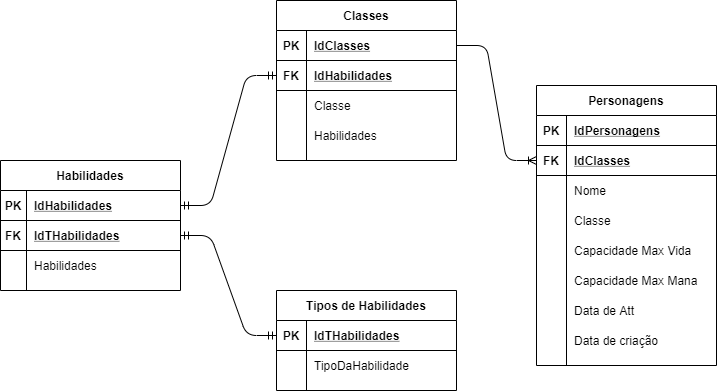

The diagram above was exported from draw.io. Its source (the exported page's mxGraphModel, read from the mxfile embedded in the PNG):
<mxGraphModel dx="1086" dy="806" grid="1" gridSize="10" guides="1" tooltips="1" connect="1" arrows="1" fold="1" page="1" pageScale="1" pageWidth="827" pageHeight="1169" math="0" shadow="0">
  <root>
    <mxCell id="0" />
    <mxCell id="1" parent="0" />
    <mxCell id="ESHjfUylciRahEhTxr5u-1" value="Tipos de Habilidades" style="shape=table;startSize=30;container=1;collapsible=1;childLayout=tableLayout;fixedRows=1;rowLines=0;fontStyle=1;align=center;resizeLast=1;" parent="1" vertex="1">
      <mxGeometry x="332" y="430" width="180" height="100" as="geometry" />
    </mxCell>
    <mxCell id="ESHjfUylciRahEhTxr5u-2" value="" style="shape=partialRectangle;collapsible=0;dropTarget=0;pointerEvents=0;fillColor=none;top=0;left=0;bottom=1;right=0;points=[[0,0.5],[1,0.5]];portConstraint=eastwest;" parent="ESHjfUylciRahEhTxr5u-1" vertex="1">
      <mxGeometry y="30" width="180" height="30" as="geometry" />
    </mxCell>
    <mxCell id="ESHjfUylciRahEhTxr5u-3" value="PK" style="shape=partialRectangle;connectable=0;fillColor=none;top=0;left=0;bottom=0;right=0;fontStyle=1;overflow=hidden;" parent="ESHjfUylciRahEhTxr5u-2" vertex="1">
      <mxGeometry width="30" height="30" as="geometry" />
    </mxCell>
    <mxCell id="ESHjfUylciRahEhTxr5u-4" value="IdTHabilidades" style="shape=partialRectangle;connectable=0;fillColor=none;top=0;left=0;bottom=0;right=0;align=left;spacingLeft=6;fontStyle=5;overflow=hidden;" parent="ESHjfUylciRahEhTxr5u-2" vertex="1">
      <mxGeometry x="30" width="150" height="30" as="geometry" />
    </mxCell>
    <mxCell id="ESHjfUylciRahEhTxr5u-5" value="" style="shape=partialRectangle;collapsible=0;dropTarget=0;pointerEvents=0;fillColor=none;top=0;left=0;bottom=0;right=0;points=[[0,0.5],[1,0.5]];portConstraint=eastwest;" parent="ESHjfUylciRahEhTxr5u-1" vertex="1">
      <mxGeometry y="60" width="180" height="30" as="geometry" />
    </mxCell>
    <mxCell id="ESHjfUylciRahEhTxr5u-6" value="" style="shape=partialRectangle;connectable=0;fillColor=none;top=0;left=0;bottom=0;right=0;editable=1;overflow=hidden;" parent="ESHjfUylciRahEhTxr5u-5" vertex="1">
      <mxGeometry width="30" height="30" as="geometry" />
    </mxCell>
    <mxCell id="ESHjfUylciRahEhTxr5u-7" value="TipoDaHabilidade" style="shape=partialRectangle;connectable=0;fillColor=none;top=0;left=0;bottom=0;right=0;align=left;spacingLeft=6;overflow=hidden;" parent="ESHjfUylciRahEhTxr5u-5" vertex="1">
      <mxGeometry x="30" width="150" height="30" as="geometry" />
    </mxCell>
    <mxCell id="ESHjfUylciRahEhTxr5u-17" value="Habilidades" style="shape=table;startSize=30;container=1;collapsible=1;childLayout=tableLayout;fixedRows=1;rowLines=0;fontStyle=1;align=center;resizeLast=1;" parent="1" vertex="1">
      <mxGeometry x="56" y="300" width="180" height="130" as="geometry" />
    </mxCell>
    <mxCell id="ESHjfUylciRahEhTxr5u-18" value="" style="shape=partialRectangle;collapsible=0;dropTarget=0;pointerEvents=0;fillColor=none;top=0;left=0;bottom=1;right=0;points=[[0,0.5],[1,0.5]];portConstraint=eastwest;" parent="ESHjfUylciRahEhTxr5u-17" vertex="1">
      <mxGeometry y="30" width="180" height="30" as="geometry" />
    </mxCell>
    <mxCell id="ESHjfUylciRahEhTxr5u-19" value="PK" style="shape=partialRectangle;connectable=0;fillColor=none;top=0;left=0;bottom=0;right=0;fontStyle=1;overflow=hidden;" parent="ESHjfUylciRahEhTxr5u-18" vertex="1">
      <mxGeometry width="26" height="30" as="geometry" />
    </mxCell>
    <mxCell id="ESHjfUylciRahEhTxr5u-20" value="IdHabilidades" style="shape=partialRectangle;connectable=0;fillColor=none;top=0;left=0;bottom=0;right=0;align=left;spacingLeft=6;fontStyle=5;overflow=hidden;" parent="ESHjfUylciRahEhTxr5u-18" vertex="1">
      <mxGeometry x="26" width="154" height="30" as="geometry" />
    </mxCell>
    <mxCell id="ESHjfUylciRahEhTxr5u-33" value="" style="shape=partialRectangle;collapsible=0;dropTarget=0;pointerEvents=0;fillColor=none;top=0;left=0;bottom=1;right=0;points=[[0,0.5],[1,0.5]];portConstraint=eastwest;" parent="ESHjfUylciRahEhTxr5u-17" vertex="1">
      <mxGeometry y="60" width="180" height="30" as="geometry" />
    </mxCell>
    <mxCell id="ESHjfUylciRahEhTxr5u-34" value="FK" style="shape=partialRectangle;connectable=0;fillColor=none;top=0;left=0;bottom=0;right=0;fontStyle=1;overflow=hidden;" parent="ESHjfUylciRahEhTxr5u-33" vertex="1">
      <mxGeometry width="26" height="30" as="geometry" />
    </mxCell>
    <mxCell id="ESHjfUylciRahEhTxr5u-35" value="IdTHabilidades" style="shape=partialRectangle;connectable=0;fillColor=none;top=0;left=0;bottom=0;right=0;align=left;spacingLeft=6;fontStyle=5;overflow=hidden;" parent="ESHjfUylciRahEhTxr5u-33" vertex="1">
      <mxGeometry x="26" width="154" height="30" as="geometry" />
    </mxCell>
    <mxCell id="ESHjfUylciRahEhTxr5u-21" value="" style="shape=partialRectangle;collapsible=0;dropTarget=0;pointerEvents=0;fillColor=none;top=0;left=0;bottom=0;right=0;points=[[0,0.5],[1,0.5]];portConstraint=eastwest;" parent="ESHjfUylciRahEhTxr5u-17" vertex="1">
      <mxGeometry y="90" width="180" height="30" as="geometry" />
    </mxCell>
    <mxCell id="ESHjfUylciRahEhTxr5u-22" value="" style="shape=partialRectangle;connectable=0;fillColor=none;top=0;left=0;bottom=0;right=0;editable=1;overflow=hidden;" parent="ESHjfUylciRahEhTxr5u-21" vertex="1">
      <mxGeometry width="26" height="30" as="geometry" />
    </mxCell>
    <mxCell id="ESHjfUylciRahEhTxr5u-23" value="Habilidades" style="shape=partialRectangle;connectable=0;fillColor=none;top=0;left=0;bottom=0;right=0;align=left;spacingLeft=6;overflow=hidden;" parent="ESHjfUylciRahEhTxr5u-21" vertex="1">
      <mxGeometry x="26" width="154" height="30" as="geometry" />
    </mxCell>
    <mxCell id="ESHjfUylciRahEhTxr5u-39" value="Classes" style="shape=table;startSize=30;container=1;collapsible=1;childLayout=tableLayout;fixedRows=1;rowLines=0;fontStyle=1;align=center;resizeLast=1;" parent="1" vertex="1">
      <mxGeometry x="332" y="140" width="180" height="160" as="geometry" />
    </mxCell>
    <mxCell id="ESHjfUylciRahEhTxr5u-40" value="" style="shape=partialRectangle;collapsible=0;dropTarget=0;pointerEvents=0;fillColor=none;top=0;left=0;bottom=1;right=0;points=[[0,0.5],[1,0.5]];portConstraint=eastwest;" parent="ESHjfUylciRahEhTxr5u-39" vertex="1">
      <mxGeometry y="30" width="180" height="30" as="geometry" />
    </mxCell>
    <mxCell id="ESHjfUylciRahEhTxr5u-41" value="PK" style="shape=partialRectangle;connectable=0;fillColor=none;top=0;left=0;bottom=0;right=0;fontStyle=1;overflow=hidden;" parent="ESHjfUylciRahEhTxr5u-40" vertex="1">
      <mxGeometry width="30" height="30" as="geometry" />
    </mxCell>
    <mxCell id="ESHjfUylciRahEhTxr5u-42" value="IdClasses" style="shape=partialRectangle;connectable=0;fillColor=none;top=0;left=0;bottom=0;right=0;align=left;spacingLeft=6;fontStyle=5;overflow=hidden;" parent="ESHjfUylciRahEhTxr5u-40" vertex="1">
      <mxGeometry x="30" width="150" height="30" as="geometry" />
    </mxCell>
    <mxCell id="ESHjfUylciRahEhTxr5u-59" value="" style="shape=partialRectangle;collapsible=0;dropTarget=0;pointerEvents=0;fillColor=none;top=0;left=0;bottom=1;right=0;points=[[0,0.5],[1,0.5]];portConstraint=eastwest;" parent="ESHjfUylciRahEhTxr5u-39" vertex="1">
      <mxGeometry y="60" width="180" height="30" as="geometry" />
    </mxCell>
    <mxCell id="ESHjfUylciRahEhTxr5u-60" value="FK" style="shape=partialRectangle;connectable=0;fillColor=none;top=0;left=0;bottom=0;right=0;fontStyle=1;overflow=hidden;" parent="ESHjfUylciRahEhTxr5u-59" vertex="1">
      <mxGeometry width="30" height="30" as="geometry" />
    </mxCell>
    <mxCell id="ESHjfUylciRahEhTxr5u-61" value="IdHabilidades" style="shape=partialRectangle;connectable=0;fillColor=none;top=0;left=0;bottom=0;right=0;align=left;spacingLeft=6;fontStyle=5;overflow=hidden;" parent="ESHjfUylciRahEhTxr5u-59" vertex="1">
      <mxGeometry x="30" width="150" height="30" as="geometry" />
    </mxCell>
    <mxCell id="ESHjfUylciRahEhTxr5u-43" value="" style="shape=partialRectangle;collapsible=0;dropTarget=0;pointerEvents=0;fillColor=none;top=0;left=0;bottom=0;right=0;points=[[0,0.5],[1,0.5]];portConstraint=eastwest;" parent="ESHjfUylciRahEhTxr5u-39" vertex="1">
      <mxGeometry y="90" width="180" height="30" as="geometry" />
    </mxCell>
    <mxCell id="ESHjfUylciRahEhTxr5u-44" value="" style="shape=partialRectangle;connectable=0;fillColor=none;top=0;left=0;bottom=0;right=0;editable=1;overflow=hidden;" parent="ESHjfUylciRahEhTxr5u-43" vertex="1">
      <mxGeometry width="30" height="30" as="geometry" />
    </mxCell>
    <mxCell id="ESHjfUylciRahEhTxr5u-45" value="Classe" style="shape=partialRectangle;connectable=0;fillColor=none;top=0;left=0;bottom=0;right=0;align=left;spacingLeft=6;overflow=hidden;" parent="ESHjfUylciRahEhTxr5u-43" vertex="1">
      <mxGeometry x="30" width="150" height="30" as="geometry" />
    </mxCell>
    <mxCell id="ESHjfUylciRahEhTxr5u-87" value="" style="shape=partialRectangle;collapsible=0;dropTarget=0;pointerEvents=0;fillColor=none;top=0;left=0;bottom=0;right=0;points=[[0,0.5],[1,0.5]];portConstraint=eastwest;" parent="ESHjfUylciRahEhTxr5u-39" vertex="1">
      <mxGeometry y="120" width="180" height="30" as="geometry" />
    </mxCell>
    <mxCell id="ESHjfUylciRahEhTxr5u-88" value="" style="shape=partialRectangle;connectable=0;fillColor=none;top=0;left=0;bottom=0;right=0;editable=1;overflow=hidden;" parent="ESHjfUylciRahEhTxr5u-87" vertex="1">
      <mxGeometry width="30" height="30" as="geometry" />
    </mxCell>
    <mxCell id="ESHjfUylciRahEhTxr5u-89" value="Habilidades" style="shape=partialRectangle;connectable=0;fillColor=none;top=0;left=0;bottom=0;right=0;align=left;spacingLeft=6;overflow=hidden;" parent="ESHjfUylciRahEhTxr5u-87" vertex="1">
      <mxGeometry x="30" width="150" height="30" as="geometry" />
    </mxCell>
    <mxCell id="ESHjfUylciRahEhTxr5u-74" value="Personagens" style="shape=table;startSize=30;container=1;collapsible=1;childLayout=tableLayout;fixedRows=1;rowLines=0;fontStyle=1;align=center;resizeLast=1;" parent="1" vertex="1">
      <mxGeometry x="592" y="225" width="180" height="280" as="geometry" />
    </mxCell>
    <mxCell id="ESHjfUylciRahEhTxr5u-75" value="" style="shape=partialRectangle;collapsible=0;dropTarget=0;pointerEvents=0;fillColor=none;top=0;left=0;bottom=1;right=0;points=[[0,0.5],[1,0.5]];portConstraint=eastwest;" parent="ESHjfUylciRahEhTxr5u-74" vertex="1">
      <mxGeometry y="30" width="180" height="30" as="geometry" />
    </mxCell>
    <mxCell id="ESHjfUylciRahEhTxr5u-76" value="PK" style="shape=partialRectangle;connectable=0;fillColor=none;top=0;left=0;bottom=0;right=0;fontStyle=1;overflow=hidden;" parent="ESHjfUylciRahEhTxr5u-75" vertex="1">
      <mxGeometry width="30" height="30" as="geometry" />
    </mxCell>
    <mxCell id="ESHjfUylciRahEhTxr5u-77" value="IdPersonagens" style="shape=partialRectangle;connectable=0;fillColor=none;top=0;left=0;bottom=0;right=0;align=left;spacingLeft=6;fontStyle=5;overflow=hidden;" parent="ESHjfUylciRahEhTxr5u-75" vertex="1">
      <mxGeometry x="30" width="150" height="30" as="geometry" />
    </mxCell>
    <mxCell id="ESHjfUylciRahEhTxr5u-94" value="" style="shape=partialRectangle;collapsible=0;dropTarget=0;pointerEvents=0;fillColor=none;top=0;left=0;bottom=1;right=0;points=[[0,0.5],[1,0.5]];portConstraint=eastwest;" parent="ESHjfUylciRahEhTxr5u-74" vertex="1">
      <mxGeometry y="60" width="180" height="30" as="geometry" />
    </mxCell>
    <mxCell id="ESHjfUylciRahEhTxr5u-95" value="FK" style="shape=partialRectangle;connectable=0;fillColor=none;top=0;left=0;bottom=0;right=0;fontStyle=1;overflow=hidden;" parent="ESHjfUylciRahEhTxr5u-94" vertex="1">
      <mxGeometry width="30" height="30" as="geometry" />
    </mxCell>
    <mxCell id="ESHjfUylciRahEhTxr5u-96" value="IdClasses" style="shape=partialRectangle;connectable=0;fillColor=none;top=0;left=0;bottom=0;right=0;align=left;spacingLeft=6;fontStyle=5;overflow=hidden;" parent="ESHjfUylciRahEhTxr5u-94" vertex="1">
      <mxGeometry x="30" width="150" height="30" as="geometry" />
    </mxCell>
    <mxCell id="ESHjfUylciRahEhTxr5u-78" value="" style="shape=partialRectangle;collapsible=0;dropTarget=0;pointerEvents=0;fillColor=none;top=0;left=0;bottom=0;right=0;points=[[0,0.5],[1,0.5]];portConstraint=eastwest;" parent="ESHjfUylciRahEhTxr5u-74" vertex="1">
      <mxGeometry y="90" width="180" height="30" as="geometry" />
    </mxCell>
    <mxCell id="ESHjfUylciRahEhTxr5u-79" value="" style="shape=partialRectangle;connectable=0;fillColor=none;top=0;left=0;bottom=0;right=0;editable=1;overflow=hidden;" parent="ESHjfUylciRahEhTxr5u-78" vertex="1">
      <mxGeometry width="30" height="30" as="geometry" />
    </mxCell>
    <mxCell id="ESHjfUylciRahEhTxr5u-80" value="Nome" style="shape=partialRectangle;connectable=0;fillColor=none;top=0;left=0;bottom=0;right=0;align=left;spacingLeft=6;overflow=hidden;" parent="ESHjfUylciRahEhTxr5u-78" vertex="1">
      <mxGeometry x="30" width="150" height="30" as="geometry" />
    </mxCell>
    <mxCell id="ESHjfUylciRahEhTxr5u-97" value="" style="shape=partialRectangle;collapsible=0;dropTarget=0;pointerEvents=0;fillColor=none;top=0;left=0;bottom=0;right=0;points=[[0,0.5],[1,0.5]];portConstraint=eastwest;" parent="ESHjfUylciRahEhTxr5u-74" vertex="1">
      <mxGeometry y="120" width="180" height="30" as="geometry" />
    </mxCell>
    <mxCell id="ESHjfUylciRahEhTxr5u-98" value="" style="shape=partialRectangle;connectable=0;fillColor=none;top=0;left=0;bottom=0;right=0;editable=1;overflow=hidden;" parent="ESHjfUylciRahEhTxr5u-97" vertex="1">
      <mxGeometry width="30" height="30" as="geometry" />
    </mxCell>
    <mxCell id="ESHjfUylciRahEhTxr5u-99" value="Classe" style="shape=partialRectangle;connectable=0;fillColor=none;top=0;left=0;bottom=0;right=0;align=left;spacingLeft=6;overflow=hidden;" parent="ESHjfUylciRahEhTxr5u-97" vertex="1">
      <mxGeometry x="30" width="150" height="30" as="geometry" />
    </mxCell>
    <mxCell id="ESHjfUylciRahEhTxr5u-100" value="" style="shape=partialRectangle;collapsible=0;dropTarget=0;pointerEvents=0;fillColor=none;top=0;left=0;bottom=0;right=0;points=[[0,0.5],[1,0.5]];portConstraint=eastwest;" parent="ESHjfUylciRahEhTxr5u-74" vertex="1">
      <mxGeometry y="150" width="180" height="30" as="geometry" />
    </mxCell>
    <mxCell id="ESHjfUylciRahEhTxr5u-101" value="" style="shape=partialRectangle;connectable=0;fillColor=none;top=0;left=0;bottom=0;right=0;editable=1;overflow=hidden;" parent="ESHjfUylciRahEhTxr5u-100" vertex="1">
      <mxGeometry width="30" height="30" as="geometry" />
    </mxCell>
    <mxCell id="ESHjfUylciRahEhTxr5u-102" value="Capacidade Max Vida" style="shape=partialRectangle;connectable=0;fillColor=none;top=0;left=0;bottom=0;right=0;align=left;spacingLeft=6;overflow=hidden;" parent="ESHjfUylciRahEhTxr5u-100" vertex="1">
      <mxGeometry x="30" width="150" height="30" as="geometry" />
    </mxCell>
    <mxCell id="ESHjfUylciRahEhTxr5u-103" value="" style="shape=partialRectangle;collapsible=0;dropTarget=0;pointerEvents=0;fillColor=none;top=0;left=0;bottom=0;right=0;points=[[0,0.5],[1,0.5]];portConstraint=eastwest;" parent="ESHjfUylciRahEhTxr5u-74" vertex="1">
      <mxGeometry y="180" width="180" height="30" as="geometry" />
    </mxCell>
    <mxCell id="ESHjfUylciRahEhTxr5u-104" value="" style="shape=partialRectangle;connectable=0;fillColor=none;top=0;left=0;bottom=0;right=0;editable=1;overflow=hidden;" parent="ESHjfUylciRahEhTxr5u-103" vertex="1">
      <mxGeometry width="30" height="30" as="geometry" />
    </mxCell>
    <mxCell id="ESHjfUylciRahEhTxr5u-105" value="Capacidade Max Mana" style="shape=partialRectangle;connectable=0;fillColor=none;top=0;left=0;bottom=0;right=0;align=left;spacingLeft=6;overflow=hidden;" parent="ESHjfUylciRahEhTxr5u-103" vertex="1">
      <mxGeometry x="30" width="150" height="30" as="geometry" />
    </mxCell>
    <mxCell id="ESHjfUylciRahEhTxr5u-106" value="" style="shape=partialRectangle;collapsible=0;dropTarget=0;pointerEvents=0;fillColor=none;top=0;left=0;bottom=0;right=0;points=[[0,0.5],[1,0.5]];portConstraint=eastwest;" parent="ESHjfUylciRahEhTxr5u-74" vertex="1">
      <mxGeometry y="210" width="180" height="30" as="geometry" />
    </mxCell>
    <mxCell id="ESHjfUylciRahEhTxr5u-107" value="" style="shape=partialRectangle;connectable=0;fillColor=none;top=0;left=0;bottom=0;right=0;editable=1;overflow=hidden;" parent="ESHjfUylciRahEhTxr5u-106" vertex="1">
      <mxGeometry width="30" height="30" as="geometry" />
    </mxCell>
    <mxCell id="ESHjfUylciRahEhTxr5u-108" value="Data de Att" style="shape=partialRectangle;connectable=0;fillColor=none;top=0;left=0;bottom=0;right=0;align=left;spacingLeft=6;overflow=hidden;" parent="ESHjfUylciRahEhTxr5u-106" vertex="1">
      <mxGeometry x="30" width="150" height="30" as="geometry" />
    </mxCell>
    <mxCell id="ESHjfUylciRahEhTxr5u-109" value="" style="shape=partialRectangle;collapsible=0;dropTarget=0;pointerEvents=0;fillColor=none;top=0;left=0;bottom=0;right=0;points=[[0,0.5],[1,0.5]];portConstraint=eastwest;" parent="ESHjfUylciRahEhTxr5u-74" vertex="1">
      <mxGeometry y="240" width="180" height="30" as="geometry" />
    </mxCell>
    <mxCell id="ESHjfUylciRahEhTxr5u-110" value="" style="shape=partialRectangle;connectable=0;fillColor=none;top=0;left=0;bottom=0;right=0;editable=1;overflow=hidden;" parent="ESHjfUylciRahEhTxr5u-109" vertex="1">
      <mxGeometry width="30" height="30" as="geometry" />
    </mxCell>
    <mxCell id="ESHjfUylciRahEhTxr5u-111" value="Data de criação" style="shape=partialRectangle;connectable=0;fillColor=none;top=0;left=0;bottom=0;right=0;align=left;spacingLeft=6;overflow=hidden;" parent="ESHjfUylciRahEhTxr5u-109" vertex="1">
      <mxGeometry x="30" width="150" height="30" as="geometry" />
    </mxCell>
    <mxCell id="H2LdQuigj7EswqXT0XjP-1" value="" style="edgeStyle=entityRelationEdgeStyle;fontSize=12;html=1;endArrow=ERmandOne;startArrow=ERmandOne;entryX=0;entryY=0.5;entryDx=0;entryDy=0;exitX=1;exitY=0.5;exitDx=0;exitDy=0;" edge="1" parent="1" source="ESHjfUylciRahEhTxr5u-33" target="ESHjfUylciRahEhTxr5u-2">
      <mxGeometry width="100" height="100" relative="1" as="geometry">
        <mxPoint x="242" y="490" as="sourcePoint" />
        <mxPoint x="342" y="390" as="targetPoint" />
      </mxGeometry>
    </mxCell>
    <mxCell id="H2LdQuigj7EswqXT0XjP-2" value="" style="edgeStyle=entityRelationEdgeStyle;fontSize=12;html=1;endArrow=ERmandOne;startArrow=ERmandOne;exitX=1;exitY=0.5;exitDx=0;exitDy=0;entryX=0;entryY=0.5;entryDx=0;entryDy=0;" edge="1" parent="1" source="ESHjfUylciRahEhTxr5u-18" target="ESHjfUylciRahEhTxr5u-59">
      <mxGeometry width="100" height="100" relative="1" as="geometry">
        <mxPoint x="302" y="400" as="sourcePoint" />
        <mxPoint x="402" y="300" as="targetPoint" />
      </mxGeometry>
    </mxCell>
    <mxCell id="H2LdQuigj7EswqXT0XjP-3" value="" style="edgeStyle=entityRelationEdgeStyle;fontSize=12;html=1;endArrow=ERoneToMany;entryX=0;entryY=0.5;entryDx=0;entryDy=0;exitX=1;exitY=0.5;exitDx=0;exitDy=0;" edge="1" parent="1" source="ESHjfUylciRahEhTxr5u-40" target="ESHjfUylciRahEhTxr5u-94">
      <mxGeometry width="100" height="100" relative="1" as="geometry">
        <mxPoint x="432" y="420" as="sourcePoint" />
        <mxPoint x="532" y="320" as="targetPoint" />
      </mxGeometry>
    </mxCell>
  </root>
</mxGraphModel>